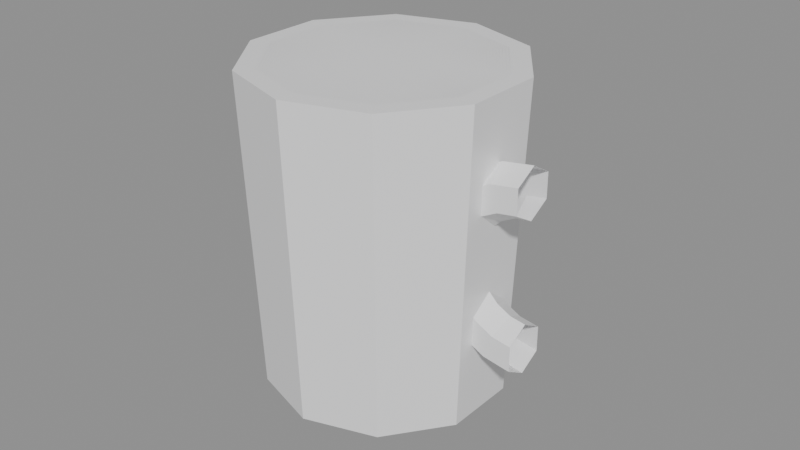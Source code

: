 # Source: mug.blend  (saved by Blender 5.2.45; exported with 4.5.12 LTS)
import bpy
from mathutils import Matrix  # noqa: F401  (used for matrix-valued properties, if any)

bpy.ops.wm.read_factory_settings(use_empty=True)
scene = bpy.context.scene
scene.name = 'mug'

# ---- collections
col_item_mug = bpy.data.collections.new('item:mug'); scene.collection.children.link(col_item_mug)

# ---- materials (node trees are filled in below, after node groups)
mat_mug_standard_e7e7e9_r35_flat = bpy.data.materials.new('mug/Standard_e7e7e9_r35_flat')
mat_mug_standard_e7e7e9_r35_flat.use_backface_culling = True
mat_mug_standard_e7e7e9_r35_flat.diffuse_color = (0.9047, 0.9047, 0.9131, 1.0)
mat_mug_standard_e7e7e9_r35_flat.roughness = 0.35
mat_mug_standard_0b0402_r20_flat = bpy.data.materials.new('mug/Standard_0b0402_r20_flat')
mat_mug_standard_0b0402_r20_flat.use_backface_culling = True
mat_mug_standard_0b0402_r20_flat.diffuse_color = (0.04374, 0.01764, 0.00802, 1.0)
mat_mug_standard_0b0402_r20_flat.roughness = 0.2

# ---- material node trees
mat_mug_standard_e7e7e9_r35_flat.use_nodes = True; mat_mug_standard_e7e7e9_r35_flat.node_tree.nodes.clear()
_N = mat_mug_standard_e7e7e9_r35_flat.node_tree.nodes; _L = mat_mug_standard_e7e7e9_r35_flat.node_tree.links
n0 = _N.new('ShaderNodeOutputMaterial'); n0.name = 'Material Output'; n0.location = (400, 0)
n1 = _N.new('ShaderNodeBsdfPrincipled'); n1.name = 'Shader'; n1.location = (0, 0)
n1.inputs[0].default_value = (0.9047, 0.9047, 0.9131, 1.0)
n1.inputs[2].default_value = 0.35
n1.inputs[10].default_value = 0.005
n1.inputs[27].default_value = (0.0, 0.0, 0.0, 1.0)
n1.inputs[28].default_value = 1.0
_L.new(n1.outputs[0], n0.inputs[0])
n0.is_active_output = True
mat_mug_standard_0b0402_r20_flat.use_nodes = True; mat_mug_standard_0b0402_r20_flat.node_tree.nodes.clear()
_N = mat_mug_standard_0b0402_r20_flat.node_tree.nodes; _L = mat_mug_standard_0b0402_r20_flat.node_tree.links
n0 = _N.new('ShaderNodeOutputMaterial'); n0.name = 'Material Output'; n0.location = (400, 0)
n1 = _N.new('ShaderNodeBsdfPrincipled'); n1.name = 'Shader'; n1.location = (0, 0)
n1.inputs[0].default_value = (0.04374, 0.01764, 0.00802, 1.0)
n1.inputs[2].default_value = 0.2
n1.inputs[10].default_value = 0.005
n1.inputs[27].default_value = (0.0, 0.0, 0.0, 1.0)
n1.inputs[28].default_value = 1.0
_L.new(n1.outputs[0], n0.inputs[0])
n0.is_active_output = True

# ---- meshes
me_mug_cylinder_cafef07702_flat = bpy.data.meshes.new('mug/Cylinder-cafef07702-flat')
me_mug_cylinder_cafef07702_flat.from_pydata([(0.0, 0.05, 0.042), (0.02469, 0.05, 0.03398), (0.03994, 0.05, 0.01298), (0.03994, 0.05, -0.01298), (0.02469, 0.05, -0.03398), (5.144e-18, 0.05, -0.042), (-0.02469, 0.05, -0.03398), (-0.03994, 0.05, -0.01298), (-0.03994, 0.05, 0.01298), (-0.02469, 0.05, 0.03398), (-1.029e-17, 0.05, 0.042), (0.0, -0.05, 0.038), (0.02234, -0.05, 0.03074), (0.03614, -0.05, 0.01174), (0.03614, -0.05, -0.01174), (0.02234, -0.05, -0.03074), (4.654e-18, -0.05, -0.038), (-0.02234, -0.05, -0.03074), (-0.03614, -0.05, -0.01174), (-0.03614, -0.05, 0.01174), (-0.02234, -0.05, 0.03074), (-9.307e-18, -0.05, 0.038), (0.0, 0.05, 0.0), (0.0, 0.05, 0.0), (0.0, 0.05, 0.0), (0.0, 0.05, 0.0), (0.0, 0.05, 0.0), (0.0, 0.05, 0.0), (0.0, 0.05, 0.0), (0.0, 0.05, 0.0), (0.0, 0.05, 0.0), (0.0, 0.05, 0.0), (0.0, 0.05, 0.042), (0.02469, 0.05, 0.03398), (0.03994, 0.05, 0.01298), (0.03994, 0.05, -0.01298), (0.02469, 0.05, -0.03398), (5.144e-18, 0.05, -0.042), (-0.02469, 0.05, -0.03398), (-0.03994, 0.05, -0.01298), (-0.03994, 0.05, 0.01298), (-0.02469, 0.05, 0.03398), (-1.029e-17, 0.05, 0.042), (0.0, -0.05, 0.0), (0.0, -0.05, 0.0), (0.0, -0.05, 0.0), (0.0, -0.05, 0.0), (0.0, -0.05, 0.0), (0.0, -0.05, 0.0), (0.0, -0.05, 0.0), (0.0, -0.05, 0.0), (0.0, -0.05, 0.0), (0.0, -0.05, 0.0), (0.0, -0.05, 0.038), (0.02234, -0.05, 0.03074), (0.03614, -0.05, 0.01174), (0.03614, -0.05, -0.01174), (0.02234, -0.05, -0.03074), (4.654e-18, -0.05, -0.038), (-0.02234, -0.05, -0.03074), (-0.03614, -0.05, -0.01174), (-0.03614, -0.05, 0.01174), (-0.02234, -0.05, 0.03074), (-9.307e-18, -0.05, 0.038)], [], [(0, 11, 1), (11, 12, 1), (1, 12, 2), (12, 13, 2), (2, 13, 3), (13, 14, 3), (3, 14, 4), (14, 15, 4), (4, 15, 5), (15, 16, 5), (5, 16, 6), (16, 17, 6), (6, 17, 7), (17, 18, 7), (7, 18, 8), (18, 19, 8), (8, 19, 9), (19, 20, 9), (9, 20, 10), (20, 21, 10), (32, 33, 22), (33, 34, 23), (34, 35, 24), (35, 36, 25), (36, 37, 26), (37, 38, 27), (38, 39, 28), (39, 40, 29), (40, 41, 30), (41, 42, 31), (54, 53, 43), (55, 54, 44), (56, 55, 45), (57, 56, 46), (58, 57, 47), (59, 58, 48), (60, 59, 49), (61, 60, 50), (62, 61, 51), (63, 62, 52)])
_uv = me_mug_cylinder_cafef07702_flat.uv_layers.new(name='UVMap')
_uv.uv.foreach_set('vector', [0.0, 1.0, 0.0, 0.0, 0.1, 1.0, 0.0, 0.0, 0.1, 0.0, 0.1, 1.0, 0.1, 1.0, 0.1, 0.0, 0.2, 1.0, 0.1, 0.0, 0.2, 0.0, 0.2, 1.0, 0.2, 1.0, 0.2, 0.0, 0.3, 1.0, 0.2, 0.0, 0.3, 0.0, 0.3, 1.0, 0.3, 1.0, 0.3, 0.0, 0.4, 1.0, 0.3, 0.0, 0.4, 0.0, 0.4, 1.0, 0.4, 1.0, 0.4, 0.0, 0.5, 1.0, 0.4, 0.0, 0.5, 0.0, 0.5, 1.0, 0.5, 1.0, 0.5, 0.0, 0.6, 1.0, 0.5, 0.0, 0.6, 0.0, 0.6, 1.0, 0.6, 1.0, 0.6, 0.0, 0.7, 1.0, 0.6, 0.0, 0.7, 0.0, 0.7, 1.0, 0.7, 1.0, 0.7, 0.0, 0.8, 1.0, 0.7, 0.0, 0.8, 0.0, 0.8, 1.0, 0.8, 1.0, 0.8, 0.0, 0.9, 1.0, 0.8, 0.0, 0.9, 0.0, 0.9, 1.0, 0.9, 1.0, 0.9, 0.0, 1.0, 1.0, 0.9, 0.0, 1.0, 0.0, 1.0, 1.0, 1.0, 0.5, 0.9045, 0.7939, 0.5, 0.5, 0.9045, 0.7939, 0.6545, 0.9755, 0.5, 0.5, 0.6545, 0.9755, 0.3455, 0.9755, 0.5, 0.5, 0.3455, 0.9755, 0.09549, 0.7939, 0.5, 0.5, 0.09549, 0.7939, 0.0, 0.5, 0.5, 0.5, 0.0, 0.5, 0.09549, 0.2061, 0.5, 0.5, 0.09549, 0.2061, 0.3455, 0.02447, 0.5, 0.5, 0.3455, 0.02447, 0.6545, 0.02447, 0.5, 0.5, 0.6545, 0.02447, 0.9045, 0.2061, 0.5, 0.5, 0.9045, 0.2061, 1.0, 0.5, 0.5, 0.5, 0.9045, 0.2061, 1.0, 0.5, 0.5, 0.5, 0.6545, 0.02447, 0.9045, 0.2061, 0.5, 0.5, 0.3455, 0.02447, 0.6545, 0.02447, 0.5, 0.5, 0.09549, 0.2061, 0.3455, 0.02447, 0.5, 0.5, 0.0, 0.5, 0.09549, 0.2061, 0.5, 0.5, 0.09549, 0.7939, 0.0, 0.5, 0.5, 0.5, 0.3455, 0.9755, 0.09549, 0.7939, 0.5, 0.5, 0.6545, 0.9755, 0.3455, 0.9755, 0.5, 0.5, 0.9045, 0.7939, 0.6545, 0.9755, 0.5, 0.5, 1.0, 0.5, 0.9045, 0.7939, 0.5, 0.5])
me_mug_cylinder_cafef07702_flat.materials.append(None)
me_mug_cylinder_cafef07702_flat.update()
me_mug_cylinder_3ac0e07e5b_flat = bpy.data.meshes.new('mug/Cylinder-3ac0e07e5b-flat')
me_mug_cylinder_3ac0e07e5b_flat.from_pydata([(0.0, 0.002, 0.036), (0.02116, 0.002, 0.02912), (0.03424, 0.002, 0.01112), (0.03424, 0.002, -0.01112), (0.02116, 0.002, -0.02912), (4.409e-18, 0.002, -0.036), (-0.02116, 0.002, -0.02912), (-0.03424, 0.002, -0.01112), (-0.03424, 0.002, 0.01112), (-0.02116, 0.002, 0.02912), (-8.817e-18, 0.002, 0.036), (0.0, -0.002, 0.036), (0.02116, -0.002, 0.02912), (0.03424, -0.002, 0.01112), (0.03424, -0.002, -0.01112), (0.02116, -0.002, -0.02912), (4.409e-18, -0.002, -0.036), (-0.02116, -0.002, -0.02912), (-0.03424, -0.002, -0.01112), (-0.03424, -0.002, 0.01112), (-0.02116, -0.002, 0.02912), (-8.817e-18, -0.002, 0.036), (0.0, 0.002, 0.0), (0.0, 0.002, 0.0), (0.0, 0.002, 0.0), (0.0, 0.002, 0.0), (0.0, 0.002, 0.0), (0.0, 0.002, 0.0), (0.0, 0.002, 0.0), (0.0, 0.002, 0.0), (0.0, 0.002, 0.0), (0.0, 0.002, 0.0), (0.0, 0.002, 0.036), (0.02116, 0.002, 0.02912), (0.03424, 0.002, 0.01112), (0.03424, 0.002, -0.01112), (0.02116, 0.002, -0.02912), (4.409e-18, 0.002, -0.036), (-0.02116, 0.002, -0.02912), (-0.03424, 0.002, -0.01112), (-0.03424, 0.002, 0.01112), (-0.02116, 0.002, 0.02912), (-8.817e-18, 0.002, 0.036), (0.0, -0.002, 0.0), (0.0, -0.002, 0.0), (0.0, -0.002, 0.0), (0.0, -0.002, 0.0), (0.0, -0.002, 0.0), (0.0, -0.002, 0.0), (0.0, -0.002, 0.0), (0.0, -0.002, 0.0), (0.0, -0.002, 0.0), (0.0, -0.002, 0.0), (0.0, -0.002, 0.036), (0.02116, -0.002, 0.02912), (0.03424, -0.002, 0.01112), (0.03424, -0.002, -0.01112), (0.02116, -0.002, -0.02912), (4.409e-18, -0.002, -0.036), (-0.02116, -0.002, -0.02912), (-0.03424, -0.002, -0.01112), (-0.03424, -0.002, 0.01112), (-0.02116, -0.002, 0.02912), (-8.817e-18, -0.002, 0.036)], [], [(0, 11, 1), (11, 12, 1), (1, 12, 2), (12, 13, 2), (2, 13, 3), (13, 14, 3), (3, 14, 4), (14, 15, 4), (4, 15, 5), (15, 16, 5), (5, 16, 6), (16, 17, 6), (6, 17, 7), (17, 18, 7), (7, 18, 8), (18, 19, 8), (8, 19, 9), (19, 20, 9), (9, 20, 10), (20, 21, 10), (32, 33, 22), (33, 34, 23), (34, 35, 24), (35, 36, 25), (36, 37, 26), (37, 38, 27), (38, 39, 28), (39, 40, 29), (40, 41, 30), (41, 42, 31), (54, 53, 43), (55, 54, 44), (56, 55, 45), (57, 56, 46), (58, 57, 47), (59, 58, 48), (60, 59, 49), (61, 60, 50), (62, 61, 51), (63, 62, 52)])
_uv = me_mug_cylinder_3ac0e07e5b_flat.uv_layers.new(name='UVMap')
_uv.uv.foreach_set('vector', [0.0, 1.0, 0.0, 0.0, 0.1, 1.0, 0.0, 0.0, 0.1, 0.0, 0.1, 1.0, 0.1, 1.0, 0.1, 0.0, 0.2, 1.0, 0.1, 0.0, 0.2, 0.0, 0.2, 1.0, 0.2, 1.0, 0.2, 0.0, 0.3, 1.0, 0.2, 0.0, 0.3, 0.0, 0.3, 1.0, 0.3, 1.0, 0.3, 0.0, 0.4, 1.0, 0.3, 0.0, 0.4, 0.0, 0.4, 1.0, 0.4, 1.0, 0.4, 0.0, 0.5, 1.0, 0.4, 0.0, 0.5, 0.0, 0.5, 1.0, 0.5, 1.0, 0.5, 0.0, 0.6, 1.0, 0.5, 0.0, 0.6, 0.0, 0.6, 1.0, 0.6, 1.0, 0.6, 0.0, 0.7, 1.0, 0.6, 0.0, 0.7, 0.0, 0.7, 1.0, 0.7, 1.0, 0.7, 0.0, 0.8, 1.0, 0.7, 0.0, 0.8, 0.0, 0.8, 1.0, 0.8, 1.0, 0.8, 0.0, 0.9, 1.0, 0.8, 0.0, 0.9, 0.0, 0.9, 1.0, 0.9, 1.0, 0.9, 0.0, 1.0, 1.0, 0.9, 0.0, 1.0, 0.0, 1.0, 1.0, 1.0, 0.5, 0.9045, 0.7939, 0.5, 0.5, 0.9045, 0.7939, 0.6545, 0.9755, 0.5, 0.5, 0.6545, 0.9755, 0.3455, 0.9755, 0.5, 0.5, 0.3455, 0.9755, 0.09549, 0.7939, 0.5, 0.5, 0.09549, 0.7939, 0.0, 0.5, 0.5, 0.5, 0.0, 0.5, 0.09549, 0.2061, 0.5, 0.5, 0.09549, 0.2061, 0.3455, 0.02447, 0.5, 0.5, 0.3455, 0.02447, 0.6545, 0.02447, 0.5, 0.5, 0.6545, 0.02447, 0.9045, 0.2061, 0.5, 0.5, 0.9045, 0.2061, 1.0, 0.5, 0.5, 0.5, 0.9045, 0.2061, 1.0, 0.5, 0.5, 0.5, 0.6545, 0.02447, 0.9045, 0.2061, 0.5, 0.5, 0.3455, 0.02447, 0.6545, 0.02447, 0.5, 0.5, 0.09549, 0.2061, 0.3455, 0.02447, 0.5, 0.5, 0.0, 0.5, 0.09549, 0.2061, 0.5, 0.5, 0.09549, 0.7939, 0.0, 0.5, 0.5, 0.5, 0.3455, 0.9755, 0.09549, 0.7939, 0.5, 0.5, 0.6545, 0.9755, 0.3455, 0.9755, 0.5, 0.5, 0.9045, 0.7939, 0.6545, 0.9755, 0.5, 0.5, 1.0, 0.5, 0.9045, 0.7939, 0.5, 0.5])
me_mug_cylinder_3ac0e07e5b_flat.materials.append(None)
me_mug_cylinder_3ac0e07e5b_flat.update()
me_mug_torus_7dcba62adb_flat = bpy.data.meshes.new('mug/Torus-7dcba62adb-flat')
me_mug_torus_7dcba62adb_flat.from_pydata([(0.032, 0.0, 0.0), (0.03043, 0.009889, 0.0), (0.02589, 0.01881, 0.0), (0.01881, 0.02589, 0.0), (0.009889, 0.03043, 0.0), (1.959e-18, 0.032, 0.0), (-0.009889, 0.03043, 0.0), (-0.01881, 0.02589, 0.0), (-0.02589, 0.01881, 0.0), (-0.03043, 0.009889, 0.0), (-0.032, 3.919e-18, 0.0), (0.028, 0.0, 0.006928), (0.02663, 0.008652, 0.006928), (0.02265, 0.01646, 0.006928), (0.01646, 0.02265, 0.006928), (0.008652, 0.02663, 0.006928), (1.715e-18, 0.028, 0.006928), (-0.008652, 0.02663, 0.006928), (-0.01646, 0.02265, 0.006928), (-0.02265, 0.01646, 0.006928), (-0.02663, 0.008652, 0.006928), (-0.028, 3.429e-18, 0.006928), (0.02, 0.0, 0.006928), (0.01902, 0.00618, 0.006928), (0.01618, 0.01176, 0.006928), (0.01176, 0.01618, 0.006928), (0.00618, 0.01902, 0.006928), (1.225e-18, 0.02, 0.006928), (-0.00618, 0.01902, 0.006928), (-0.01176, 0.01618, 0.006928), (-0.01618, 0.01176, 0.006928), (-0.01902, 0.00618, 0.006928), (-0.02, 2.449e-18, 0.006928), (0.016, 0.0, 9.797e-19), (0.01522, 0.004944, 9.797e-19), (0.01294, 0.009405, 9.797e-19), (0.009405, 0.01294, 9.797e-19), (0.004944, 0.01522, 9.797e-19), (9.797e-19, 0.016, 9.797e-19), (-0.004944, 0.01522, 9.797e-19), (-0.009405, 0.01294, 9.797e-19), (-0.01294, 0.009405, 9.797e-19), (-0.01522, 0.004944, 9.797e-19), (-0.016, 1.959e-18, 9.797e-19), (0.02, 0.0, -0.006928), (0.01902, 0.00618, -0.006928), (0.01618, 0.01176, -0.006928), (0.01176, 0.01618, -0.006928), (0.00618, 0.01902, -0.006928), (1.225e-18, 0.02, -0.006928), (-0.00618, 0.01902, -0.006928), (-0.01176, 0.01618, -0.006928), (-0.01618, 0.01176, -0.006928), (-0.01902, 0.00618, -0.006928), (-0.02, 2.449e-18, -0.006928), (0.028, 0.0, -0.006928), (0.02663, 0.008652, -0.006928), (0.02265, 0.01646, -0.006928), (0.01646, 0.02265, -0.006928), (0.008652, 0.02663, -0.006928), (1.715e-18, 0.028, -0.006928), (-0.008652, 0.02663, -0.006928), (-0.01646, 0.02265, -0.006928), (-0.02265, 0.01646, -0.006928), (-0.02663, 0.008652, -0.006928), (-0.028, 3.429e-18, -0.006928), (0.032, 0.0, -1.959e-18), (0.03043, 0.009889, -1.959e-18), (0.02589, 0.01881, -1.959e-18), (0.01881, 0.02589, -1.959e-18), (0.009889, 0.03043, -1.959e-18), (1.959e-18, 0.032, -1.959e-18), (-0.009889, 0.03043, -1.959e-18), (-0.01881, 0.02589, -1.959e-18), (-0.02589, 0.01881, -1.959e-18), (-0.03043, 0.009889, -1.959e-18), (-0.032, 3.919e-18, -1.959e-18)], [], [(11, 0, 12), (0, 1, 12), (12, 1, 13), (1, 2, 13), (13, 2, 14), (2, 3, 14), (14, 3, 15), (3, 4, 15), (15, 4, 16), (4, 5, 16), (16, 5, 17), (5, 6, 17), (17, 6, 18), (6, 7, 18), (18, 7, 19), (7, 8, 19), (19, 8, 20), (8, 9, 20), (20, 9, 21), (9, 10, 21), (22, 11, 23), (11, 12, 23), (23, 12, 24), (12, 13, 24), (24, 13, 25), (13, 14, 25), (25, 14, 26), (14, 15, 26), (26, 15, 27), (15, 16, 27), (27, 16, 28), (16, 17, 28), (28, 17, 29), (17, 18, 29), (29, 18, 30), (18, 19, 30), (30, 19, 31), (19, 20, 31), (31, 20, 32), (20, 21, 32), (33, 22, 34), (22, 23, 34), (34, 23, 35), (23, 24, 35), (35, 24, 36), (24, 25, 36), (36, 25, 37), (25, 26, 37), (37, 26, 38), (26, 27, 38), (38, 27, 39), (27, 28, 39), (39, 28, 40), (28, 29, 40), (40, 29, 41), (29, 30, 41), (41, 30, 42), (30, 31, 42), (42, 31, 43), (31, 32, 43), (44, 33, 45), (33, 34, 45), (45, 34, 46), (34, 35, 46), (46, 35, 47), (35, 36, 47), (47, 36, 48), (36, 37, 48), (48, 37, 49), (37, 38, 49), (49, 38, 50), (38, 39, 50), (50, 39, 51), (39, 40, 51), (51, 40, 52), (40, 41, 52), (52, 41, 53), (41, 42, 53), (53, 42, 54), (42, 43, 54), (55, 44, 56), (44, 45, 56), (56, 45, 57), (45, 46, 57), (57, 46, 58), (46, 47, 58), (58, 47, 59), (47, 48, 59), (59, 48, 60), (48, 49, 60), (60, 49, 61), (49, 50, 61), (61, 50, 62), (50, 51, 62), (62, 51, 63), (51, 52, 63), (63, 52, 64), (52, 53, 64), (64, 53, 65), (53, 54, 65), (66, 55, 67), (55, 56, 67), (67, 56, 68), (56, 57, 68), (68, 57, 69), (57, 58, 69), (69, 58, 70), (58, 59, 70), (70, 59, 71), (59, 60, 71), (71, 60, 72), (60, 61, 72), (72, 61, 73), (61, 62, 73), (73, 62, 74), (62, 63, 74), (74, 63, 75), (63, 64, 75), (75, 64, 76), (64, 65, 76)])
_uv = me_mug_torus_7dcba62adb_flat.uv_layers.new(name='UVMap')
_uv.uv.foreach_set('vector', [0.0, 0.1667, 0.0, 0.0, 0.1, 0.1667, 0.0, 0.0, 0.1, 0.0, 0.1, 0.1667, 0.1, 0.1667, 0.1, 0.0, 0.2, 0.1667, 0.1, 0.0, 0.2, 0.0, 0.2, 0.1667, 0.2, 0.1667, 0.2, 0.0, 0.3, 0.1667, 0.2, 0.0, 0.3, 0.0, 0.3, 0.1667, 0.3, 0.1667, 0.3, 0.0, 0.4, 0.1667, 0.3, 0.0, 0.4, 0.0, 0.4, 0.1667, 0.4, 0.1667, 0.4, 0.0, 0.5, 0.1667, 0.4, 0.0, 0.5, 0.0, 0.5, 0.1667, 0.5, 0.1667, 0.5, 0.0, 0.6, 0.1667, 0.5, 0.0, 0.6, 0.0, 0.6, 0.1667, 0.6, 0.1667, 0.6, 0.0, 0.7, 0.1667, 0.6, 0.0, 0.7, 0.0, 0.7, 0.1667, 0.7, 0.1667, 0.7, 0.0, 0.8, 0.1667, 0.7, 0.0, 0.8, 0.0, 0.8, 0.1667, 0.8, 0.1667, 0.8, 0.0, 0.9, 0.1667, 0.8, 0.0, 0.9, 0.0, 0.9, 0.1667, 0.9, 0.1667, 0.9, 0.0, 1.0, 0.1667, 0.9, 0.0, 1.0, 0.0, 1.0, 0.1667, 0.0, 0.3333, 0.0, 0.1667, 0.1, 0.3333, 0.0, 0.1667, 0.1, 0.1667, 0.1, 0.3333, 0.1, 0.3333, 0.1, 0.1667, 0.2, 0.3333, 0.1, 0.1667, 0.2, 0.1667, 0.2, 0.3333, 0.2, 0.3333, 0.2, 0.1667, 0.3, 0.3333, 0.2, 0.1667, 0.3, 0.1667, 0.3, 0.3333, 0.3, 0.3333, 0.3, 0.1667, 0.4, 0.3333, 0.3, 0.1667, 0.4, 0.1667, 0.4, 0.3333, 0.4, 0.3333, 0.4, 0.1667, 0.5, 0.3333, 0.4, 0.1667, 0.5, 0.1667, 0.5, 0.3333, 0.5, 0.3333, 0.5, 0.1667, 0.6, 0.3333, 0.5, 0.1667, 0.6, 0.1667, 0.6, 0.3333, 0.6, 0.3333, 0.6, 0.1667, 0.7, 0.3333, 0.6, 0.1667, 0.7, 0.1667, 0.7, 0.3333, 0.7, 0.3333, 0.7, 0.1667, 0.8, 0.3333, 0.7, 0.1667, 0.8, 0.1667, 0.8, 0.3333, 0.8, 0.3333, 0.8, 0.1667, 0.9, 0.3333, 0.8, 0.1667, 0.9, 0.1667, 0.9, 0.3333, 0.9, 0.3333, 0.9, 0.1667, 1.0, 0.3333, 0.9, 0.1667, 1.0, 0.1667, 1.0, 0.3333, 0.0, 0.5, 0.0, 0.3333, 0.1, 0.5, 0.0, 0.3333, 0.1, 0.3333, 0.1, 0.5, 0.1, 0.5, 0.1, 0.3333, 0.2, 0.5, 0.1, 0.3333, 0.2, 0.3333, 0.2, 0.5, 0.2, 0.5, 0.2, 0.3333, 0.3, 0.5, 0.2, 0.3333, 0.3, 0.3333, 0.3, 0.5, 0.3, 0.5, 0.3, 0.3333, 0.4, 0.5, 0.3, 0.3333, 0.4, 0.3333, 0.4, 0.5, 0.4, 0.5, 0.4, 0.3333, 0.5, 0.5, 0.4, 0.3333, 0.5, 0.3333, 0.5, 0.5, 0.5, 0.5, 0.5, 0.3333, 0.6, 0.5, 0.5, 0.3333, 0.6, 0.3333, 0.6, 0.5, 0.6, 0.5, 0.6, 0.3333, 0.7, 0.5, 0.6, 0.3333, 0.7, 0.3333, 0.7, 0.5, 0.7, 0.5, 0.7, 0.3333, 0.8, 0.5, 0.7, 0.3333, 0.8, 0.3333, 0.8, 0.5, 0.8, 0.5, 0.8, 0.3333, 0.9, 0.5, 0.8, 0.3333, 0.9, 0.3333, 0.9, 0.5, 0.9, 0.5, 0.9, 0.3333, 1.0, 0.5, 0.9, 0.3333, 1.0, 0.3333, 1.0, 0.5, 0.0, 0.6667, 0.0, 0.5, 0.1, 0.6667, 0.0, 0.5, 0.1, 0.5, 0.1, 0.6667, 0.1, 0.6667, 0.1, 0.5, 0.2, 0.6667, 0.1, 0.5, 0.2, 0.5, 0.2, 0.6667, 0.2, 0.6667, 0.2, 0.5, 0.3, 0.6667, 0.2, 0.5, 0.3, 0.5, 0.3, 0.6667, 0.3, 0.6667, 0.3, 0.5, 0.4, 0.6667, 0.3, 0.5, 0.4, 0.5, 0.4, 0.6667, 0.4, 0.6667, 0.4, 0.5, 0.5, 0.6667, 0.4, 0.5, 0.5, 0.5, 0.5, 0.6667, 0.5, 0.6667, 0.5, 0.5, 0.6, 0.6667, 0.5, 0.5, 0.6, 0.5, 0.6, 0.6667, 0.6, 0.6667, 0.6, 0.5, 0.7, 0.6667, 0.6, 0.5, 0.7, 0.5, 0.7, 0.6667, 0.7, 0.6667, 0.7, 0.5, 0.8, 0.6667, 0.7, 0.5, 0.8, 0.5, 0.8, 0.6667, 0.8, 0.6667, 0.8, 0.5, 0.9, 0.6667, 0.8, 0.5, 0.9, 0.5, 0.9, 0.6667, 0.9, 0.6667, 0.9, 0.5, 1.0, 0.6667, 0.9, 0.5, 1.0, 0.5, 1.0, 0.6667, 0.0, 0.8333, 0.0, 0.6667, 0.1, 0.8333, 0.0, 0.6667, 0.1, 0.6667, 0.1, 0.8333, 0.1, 0.8333, 0.1, 0.6667, 0.2, 0.8333, 0.1, 0.6667, 0.2, 0.6667, 0.2, 0.8333, 0.2, 0.8333, 0.2, 0.6667, 0.3, 0.8333, 0.2, 0.6667, 0.3, 0.6667, 0.3, 0.8333, 0.3, 0.8333, 0.3, 0.6667, 0.4, 0.8333, 0.3, 0.6667, 0.4, 0.6667, 0.4, 0.8333, 0.4, 0.8333, 0.4, 0.6667, 0.5, 0.8333, 0.4, 0.6667, 0.5, 0.6667, 0.5, 0.8333, 0.5, 0.8333, 0.5, 0.6667, 0.6, 0.8333, 0.5, 0.6667, 0.6, 0.6667, 0.6, 0.8333, 0.6, 0.8333, 0.6, 0.6667, 0.7, 0.8333, 0.6, 0.6667, 0.7, 0.6667, 0.7, 0.8333, 0.7, 0.8333, 0.7, 0.6667, 0.8, 0.8333, 0.7, 0.6667, 0.8, 0.6667, 0.8, 0.8333, 0.8, 0.8333, 0.8, 0.6667, 0.9, 0.8333, 0.8, 0.6667, 0.9, 0.6667, 0.9, 0.8333, 0.9, 0.8333, 0.9, 0.6667, 1.0, 0.8333, 0.9, 0.6667, 1.0, 0.6667, 1.0, 0.8333, 0.0, 1.0, 0.0, 0.8333, 0.1, 1.0, 0.0, 0.8333, 0.1, 0.8333, 0.1, 1.0, 0.1, 1.0, 0.1, 0.8333, 0.2, 1.0, 0.1, 0.8333, 0.2, 0.8333, 0.2, 1.0, 0.2, 1.0, 0.2, 0.8333, 0.3, 1.0, 0.2, 0.8333, 0.3, 0.8333, 0.3, 1.0, 0.3, 1.0, 0.3, 0.8333, 0.4, 1.0, 0.3, 0.8333, 0.4, 0.8333, 0.4, 1.0, 0.4, 1.0, 0.4, 0.8333, 0.5, 1.0, 0.4, 0.8333, 0.5, 0.8333, 0.5, 1.0, 0.5, 1.0, 0.5, 0.8333, 0.6, 1.0, 0.5, 0.8333, 0.6, 0.8333, 0.6, 1.0, 0.6, 1.0, 0.6, 0.8333, 0.7, 1.0, 0.6, 0.8333, 0.7, 0.8333, 0.7, 1.0, 0.7, 1.0, 0.7, 0.8333, 0.8, 1.0, 0.7, 0.8333, 0.8, 0.8333, 0.8, 1.0, 0.8, 1.0, 0.8, 0.8333, 0.9, 1.0, 0.8, 0.8333, 0.9, 0.8333, 0.9, 1.0, 0.9, 1.0, 0.9, 0.8333, 1.0, 1.0, 0.9, 0.8333, 1.0, 0.8333, 1.0, 1.0])
me_mug_torus_7dcba62adb_flat.materials.append(None)
me_mug_torus_7dcba62adb_flat.update()

# ---- objects
ob_three_world = bpy.data.objects.new('three_world', None)
ob_mug_mug = bpy.data.objects.new('mug.mug', None)
ob_mug_group = bpy.data.objects.new('mug.group', None)
ob_mug_cylinder = bpy.data.objects.new('mug.cylinder', me_mug_cylinder_cafef07702_flat)
ob_mug_cylinder_002 = bpy.data.objects.new('mug.cylinder.002', me_mug_cylinder_3ac0e07e5b_flat)
ob_mug_torus = bpy.data.objects.new('mug.torus', me_mug_torus_7dcba62adb_flat)

# ---- transforms, parenting, visibility, modifiers, constraints
ob_three_world.location = (0.0, 0.0, 0.0)
ob_three_world.rotation_euler = (1.571, 0.0, 0.0)
ob_three_world.empty_display_size = 0.2
ob_mug_mug.parent = ob_three_world
ob_mug_mug.location = (0.27, 0.76, 0.37)
ob_mug_mug.rotation_mode = 'QUATERNION'
ob_mug_mug.rotation_quaternion = (1.0, 0.0, 0.0, 0.0)
ob_mug_mug.empty_display_size = 0.03
ob_mug_group.parent = ob_mug_mug
ob_mug_group.location = (0.0, 0.0, 0.0)
ob_mug_group.rotation_mode = 'QUATERNION'
ob_mug_group.rotation_quaternion = (1.0, 0.0, 0.0, 0.0)
ob_mug_group.empty_display_size = 0.03
ob_mug_cylinder.parent = ob_mug_group
ob_mug_cylinder.location = (0.0, 0.05, 0.0)
ob_mug_cylinder.rotation_mode = 'QUATERNION'
ob_mug_cylinder.rotation_quaternion = (1.0, 0.0, 0.0, 0.0)
ob_mug_cylinder.material_slots[0].link = 'OBJECT'; ob_mug_cylinder.material_slots[0].material = mat_mug_standard_e7e7e9_r35_flat
ob_mug_cylinder_002.parent = ob_mug_group
ob_mug_cylinder_002.location = (0.0, 0.098, 0.0)
ob_mug_cylinder_002.rotation_mode = 'QUATERNION'
ob_mug_cylinder_002.rotation_quaternion = (1.0, 0.0, 0.0, 0.0)
ob_mug_cylinder_002.visible_shadow = False
ob_mug_cylinder_002.material_slots[0].link = 'OBJECT'; ob_mug_cylinder_002.material_slots[0].material = mat_mug_standard_0b0402_r20_flat
ob_mug_torus.parent = ob_mug_group
ob_mug_torus.location = (0.05, 0.05, 0.0)
ob_mug_torus.rotation_mode = 'QUATERNION'
ob_mug_torus.rotation_quaternion = (0.7071, 0.0, 0.0, 0.7071)
ob_mug_torus.material_slots[0].link = 'OBJECT'; ob_mug_torus.material_slots[0].material = mat_mug_standard_e7e7e9_r35_flat

# ---- collection membership
scene.collection.objects.link(ob_three_world)
col_item_mug.objects.link(ob_mug_mug)
col_item_mug.objects.link(ob_mug_group)
col_item_mug.objects.link(ob_mug_cylinder)
col_item_mug.objects.link(ob_mug_cylinder_002)
col_item_mug.objects.link(ob_mug_torus)

# ---- scene / render settings (as saved in the file)
scene.frame_start = 1; scene.frame_end = 250; scene.frame_set(1)
scene.render.engine = 'BLENDER_EEVEE_NEXT'
scene.render.bake_bias = 0.0
scene.render.bake_samples = 0
scene.render.compositor_device = 'GPU'
scene.eevee.use_volume_custom_range = False
scene.eevee.fast_gi_thickness_near = 0.1
scene.eevee.fast_gi_thickness_far = 0.0
scene.eevee.ray_tracing_options.screen_trace_thickness = 0.1
bpy.context.view_layer.update()

# ---- added for rendering (the .blend has no active camera and no usable light): camera, sun + grey world if the file has none
cam_auto = bpy.data.cameras.new('AutoCamera')
cam_auto.lens = 50.0
cam_auto.sensor_width = 36.0
cam_auto.clip_end = 1000.0
ob_auto_camera = bpy.data.objects.new('AutoCamera', cam_auto)
scene.collection.objects.link(ob_auto_camera)
ob_auto_camera.location = (0.460073, -0.592054, 0.958036)
ob_auto_camera.rotation_euler = (1.09748, -7.21219e-08, 0.694738)
scene.camera = ob_auto_camera
light_auto_sun = bpy.data.lights.new('AutoSun', 'SUN')
light_auto_sun.energy = 3.0
light_auto_sun.angle = 0.0523599
ob_auto_sun = bpy.data.objects.new('AutoSun', light_auto_sun)
scene.collection.objects.link(ob_auto_sun)
ob_auto_sun.rotation_euler = (0.872665, 0.174533, 0.523599)
if scene.world is None:
    world_auto = bpy.data.worlds.new('AutoWorld')
    world_auto.color = (0.3, 0.3, 0.3)
    scene.world = world_auto
bpy.context.view_layer.update()
